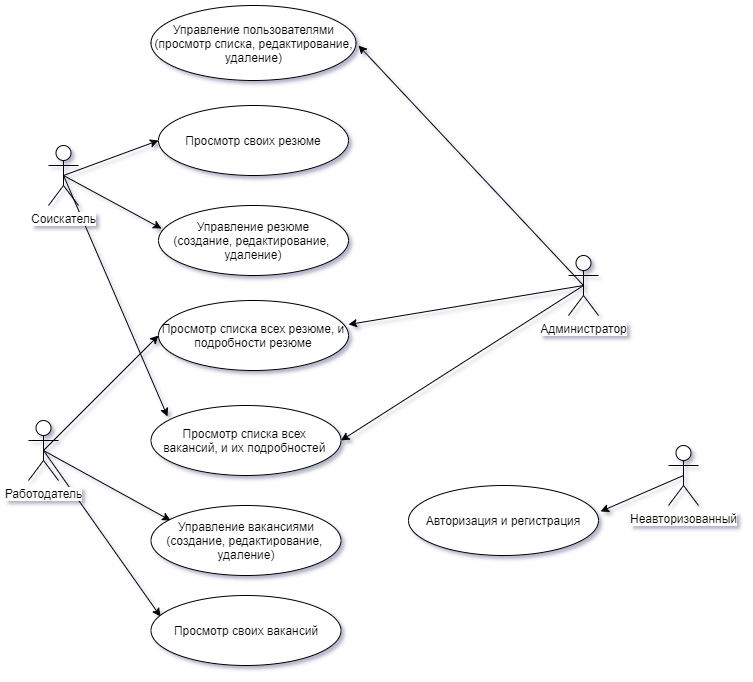

The diagram above was exported from draw.io. Its source (the exported page's mxGraphModel, read from the mxfile embedded in the PNG):
<mxGraphModel dx="2170" dy="1230" grid="1" gridSize="10" guides="1" tooltips="1" connect="1" arrows="1" fold="1" page="1" pageScale="1" pageWidth="827" pageHeight="1169" math="0" shadow="0">
  <root>
    <mxCell id="0" />
    <mxCell id="1" parent="0" />
    <mxCell id="2" style="edgeStyle=none;rounded=0;orthogonalLoop=1;jettySize=auto;html=1;exitX=0.5;exitY=0.5;exitDx=0;exitDy=0;exitPerimeter=0;" edge="1" source="5" parent="1">
      <mxGeometry relative="1" as="geometry">
        <mxPoint x="380" y="180" as="targetPoint" />
      </mxGeometry>
    </mxCell>
    <mxCell id="3" style="edgeStyle=none;rounded=0;orthogonalLoop=1;jettySize=auto;html=1;exitX=0.5;exitY=0.5;exitDx=0;exitDy=0;exitPerimeter=0;entryX=1;entryY=0.343;entryDx=0;entryDy=0;entryPerimeter=0;" edge="1" source="5" target="19" parent="1">
      <mxGeometry relative="1" as="geometry" />
    </mxCell>
    <mxCell id="4" style="edgeStyle=none;rounded=0;orthogonalLoop=1;jettySize=auto;html=1;exitX=0.5;exitY=0.5;exitDx=0;exitDy=0;exitPerimeter=0;entryX=1;entryY=0.5;entryDx=0;entryDy=0;" edge="1" source="5" target="22" parent="1">
      <mxGeometry relative="1" as="geometry" />
    </mxCell>
    <mxCell id="5" value="Администратор" style="shape=umlActor;verticalLabelPosition=bottom;labelBackgroundColor=#ffffff;verticalAlign=top;html=1;outlineConnect=0;" vertex="1" parent="1">
      <mxGeometry x="590" y="390" width="30" height="60" as="geometry" />
    </mxCell>
    <mxCell id="6" style="edgeStyle=none;rounded=0;orthogonalLoop=1;jettySize=auto;html=1;exitX=0.5;exitY=0.5;exitDx=0;exitDy=0;exitPerimeter=0;entryX=0;entryY=0.5;entryDx=0;entryDy=0;" edge="1" source="9" target="18" parent="1">
      <mxGeometry relative="1" as="geometry" />
    </mxCell>
    <mxCell id="7" style="edgeStyle=none;rounded=0;orthogonalLoop=1;jettySize=auto;html=1;exitX=0.5;exitY=0.5;exitDx=0;exitDy=0;exitPerimeter=0;entryX=0.016;entryY=0.329;entryDx=0;entryDy=0;entryPerimeter=0;" edge="1" source="9" target="17" parent="1">
      <mxGeometry relative="1" as="geometry" />
    </mxCell>
    <mxCell id="8" style="edgeStyle=none;rounded=0;orthogonalLoop=1;jettySize=auto;html=1;exitX=0.5;exitY=0.5;exitDx=0;exitDy=0;exitPerimeter=0;entryX=0.087;entryY=0.157;entryDx=0;entryDy=0;entryPerimeter=0;" edge="1" source="9" target="22" parent="1">
      <mxGeometry relative="1" as="geometry" />
    </mxCell>
    <mxCell id="9" value="Соискатель" style="shape=umlActor;verticalLabelPosition=bottom;labelBackgroundColor=#ffffff;verticalAlign=top;html=1;outlineConnect=0;" vertex="1" parent="1">
      <mxGeometry x="70" y="280" width="30" height="60" as="geometry" />
    </mxCell>
    <mxCell id="10" style="edgeStyle=none;rounded=0;orthogonalLoop=1;jettySize=auto;html=1;exitX=0.5;exitY=0.5;exitDx=0;exitDy=0;exitPerimeter=0;entryX=0;entryY=0.5;entryDx=0;entryDy=0;" edge="1" source="13" target="19" parent="1">
      <mxGeometry relative="1" as="geometry" />
    </mxCell>
    <mxCell id="11" style="edgeStyle=none;rounded=0;orthogonalLoop=1;jettySize=auto;html=1;exitX=0.5;exitY=0.5;exitDx=0;exitDy=0;exitPerimeter=0;entryX=0.103;entryY=0.214;entryDx=0;entryDy=0;entryPerimeter=0;" edge="1" source="13" target="20" parent="1">
      <mxGeometry relative="1" as="geometry" />
    </mxCell>
    <mxCell id="12" style="edgeStyle=none;rounded=0;orthogonalLoop=1;jettySize=auto;html=1;exitX=0.5;exitY=0.5;exitDx=0;exitDy=0;exitPerimeter=0;entryX=0.05;entryY=0.3;entryDx=0;entryDy=0;entryPerimeter=0;" edge="1" source="13" target="21" parent="1">
      <mxGeometry relative="1" as="geometry" />
    </mxCell>
    <mxCell id="13" value="Работодатель" style="shape=umlActor;verticalLabelPosition=bottom;labelBackgroundColor=#ffffff;verticalAlign=top;html=1;outlineConnect=0;" vertex="1" parent="1">
      <mxGeometry x="50" y="555" width="30" height="60" as="geometry" />
    </mxCell>
    <mxCell id="14" style="edgeStyle=none;rounded=0;orthogonalLoop=1;jettySize=auto;html=1;exitX=0.5;exitY=0.5;exitDx=0;exitDy=0;exitPerimeter=0;entryX=1.011;entryY=0.371;entryDx=0;entryDy=0;entryPerimeter=0;" edge="1" source="15" target="23" parent="1">
      <mxGeometry relative="1" as="geometry" />
    </mxCell>
    <mxCell id="15" value="Неавторизованный&lt;br&gt;" style="shape=umlActor;verticalLabelPosition=bottom;labelBackgroundColor=#ffffff;verticalAlign=top;html=1;outlineConnect=0;" vertex="1" parent="1">
      <mxGeometry x="690" y="580" width="30" height="60" as="geometry" />
    </mxCell>
    <mxCell id="16" value="Управление пользователями&lt;br&gt;(просмотр списка, редактирование, удаление)" style="ellipse;whiteSpace=wrap;html=1;" vertex="1" parent="1">
      <mxGeometry x="172.5" y="140" width="205" height="75" as="geometry" />
    </mxCell>
    <mxCell id="17" value="Управление резюме&lt;br&gt;(создание, редактирование, &lt;br&gt;удаление)" style="ellipse;whiteSpace=wrap;html=1;" vertex="1" parent="1">
      <mxGeometry x="180" y="340" width="190" height="70" as="geometry" />
    </mxCell>
    <mxCell id="18" value="Просмотр своих резюме" style="ellipse;whiteSpace=wrap;html=1;" vertex="1" parent="1">
      <mxGeometry x="180" y="240" width="190" height="70" as="geometry" />
    </mxCell>
    <mxCell id="19" value="Просмотр списка всех резюме, и подробности резюме" style="ellipse;whiteSpace=wrap;html=1;" vertex="1" parent="1">
      <mxGeometry x="180" y="435" width="190" height="70" as="geometry" />
    </mxCell>
    <mxCell id="20" value="Управление вакансиями&lt;br&gt;(создание, редактирование, &lt;br&gt;удаление)" style="ellipse;whiteSpace=wrap;html=1;" vertex="1" parent="1">
      <mxGeometry x="172.5" y="640" width="190" height="70" as="geometry" />
    </mxCell>
    <mxCell id="21" value="Просмотр своих вакансий" style="ellipse;whiteSpace=wrap;html=1;" vertex="1" parent="1">
      <mxGeometry x="172.5" y="730" width="190" height="70" as="geometry" />
    </mxCell>
    <mxCell id="22" value="Просмотр списка всех &lt;br&gt;вакансий, и их подробностей&amp;nbsp;" style="ellipse;whiteSpace=wrap;html=1;" vertex="1" parent="1">
      <mxGeometry x="172.5" y="540" width="190" height="70" as="geometry" />
    </mxCell>
    <mxCell id="23" value="Авторизация и регистрация" style="ellipse;whiteSpace=wrap;html=1;" vertex="1" parent="1">
      <mxGeometry x="430" y="620" width="190" height="70" as="geometry" />
    </mxCell>
  </root>
</mxGraphModel>